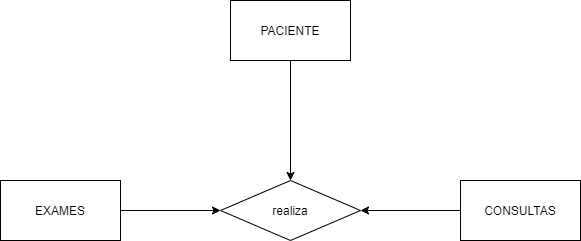

The diagram above was exported from draw.io. Its source (the exported page's mxGraphModel, read from the mxfile embedded in the PNG):
<mxGraphModel dx="862" dy="482" grid="1" gridSize="10" guides="1" tooltips="1" connect="1" arrows="1" fold="1" page="1" pageScale="1" pageWidth="827" pageHeight="1169" math="0" shadow="0">
  <root>
    <mxCell id="0" />
    <mxCell id="1" parent="0" />
    <mxCell id="NvnElKciaJFld8BIai19-9" style="edgeStyle=orthogonalEdgeStyle;rounded=0;orthogonalLoop=1;jettySize=auto;html=1;entryX=0;entryY=0.5;entryDx=0;entryDy=0;" edge="1" parent="1" source="NvnElKciaJFld8BIai19-1" target="NvnElKciaJFld8BIai19-2">
      <mxGeometry relative="1" as="geometry">
        <mxPoint x="300" y="250" as="targetPoint" />
      </mxGeometry>
    </mxCell>
    <mxCell id="NvnElKciaJFld8BIai19-1" value="EXAMES" style="rounded=0;whiteSpace=wrap;html=1;" vertex="1" parent="1">
      <mxGeometry x="120" y="220" width="120" height="60" as="geometry" />
    </mxCell>
    <mxCell id="NvnElKciaJFld8BIai19-2" value="realiza" style="rhombus;whiteSpace=wrap;html=1;" vertex="1" parent="1">
      <mxGeometry x="340" y="220" width="140" height="60" as="geometry" />
    </mxCell>
    <mxCell id="NvnElKciaJFld8BIai19-10" style="edgeStyle=orthogonalEdgeStyle;rounded=0;orthogonalLoop=1;jettySize=auto;html=1;entryX=1;entryY=0.5;entryDx=0;entryDy=0;" edge="1" parent="1" source="NvnElKciaJFld8BIai19-3" target="NvnElKciaJFld8BIai19-2">
      <mxGeometry relative="1" as="geometry" />
    </mxCell>
    <mxCell id="NvnElKciaJFld8BIai19-3" value="CONSULTAS" style="rounded=0;whiteSpace=wrap;html=1;" vertex="1" parent="1">
      <mxGeometry x="580" y="220" width="120" height="60" as="geometry" />
    </mxCell>
    <mxCell id="NvnElKciaJFld8BIai19-5" style="edgeStyle=orthogonalEdgeStyle;rounded=0;orthogonalLoop=1;jettySize=auto;html=1;entryX=0.5;entryY=0;entryDx=0;entryDy=0;" edge="1" parent="1" source="NvnElKciaJFld8BIai19-4" target="NvnElKciaJFld8BIai19-2">
      <mxGeometry relative="1" as="geometry" />
    </mxCell>
    <mxCell id="NvnElKciaJFld8BIai19-4" value="PACIENTE" style="rounded=0;whiteSpace=wrap;html=1;" vertex="1" parent="1">
      <mxGeometry x="350" y="40" width="120" height="60" as="geometry" />
    </mxCell>
  </root>
</mxGraphModel>